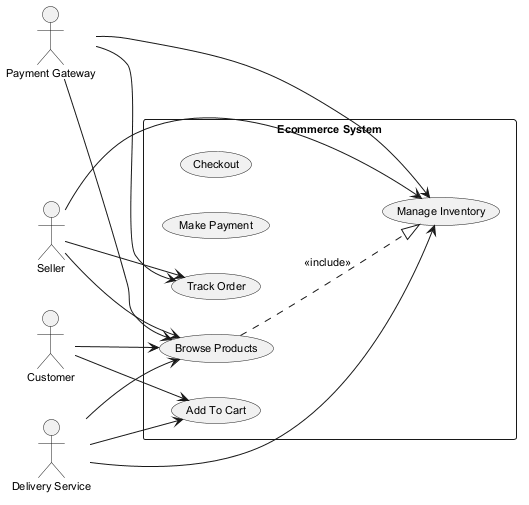

The diagram above was rendered by PlantUML. Its source (embedded in the PNG):
@startuml
skinparam backgroundColor #FFFFFF
skinparam classBackgroundColor #F1F8E9
skinparam classBorderColor #33691E
skinparam defaultFontSize 11
left to right direction
actor "Customer" as Customer
actor "Delivery Service" as DeliveryService
actor "Payment Gateway" as PaymentGateway
actor "Seller" as Seller
rectangle "Ecommerce System" {
  usecase "Checkout" as UC_Checkout
  usecase "Manage Inventory" as UC_ManageInventory
  usecase "Make Payment" as UC_MakePayment
  usecase "Track Order" as UC_TrackOrder
  usecase "Add To Cart" as UC_AddToCart
  usecase "Browse Products" as UC_BrowseProducts
}
Customer --> UC_AddToCart
Customer --> UC_BrowseProducts
DeliveryService --> UC_AddToCart
DeliveryService --> UC_BrowseProducts
DeliveryService --> UC_ManageInventory
PaymentGateway --> UC_BrowseProducts
PaymentGateway --> UC_ManageInventory
PaymentGateway --> UC_TrackOrder
Seller --> UC_BrowseProducts
Seller --> UC_ManageInventory
Seller --> UC_TrackOrder
UC_BrowseProducts ..|> UC_ManageInventory : <<include>>
@enduml